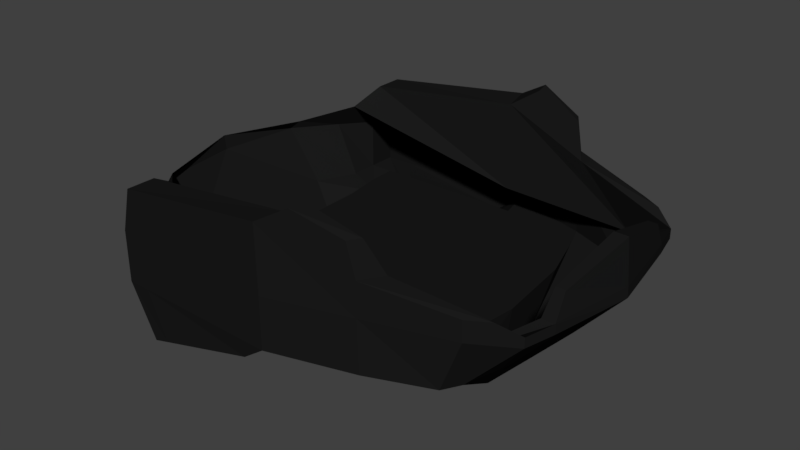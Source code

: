 # Source: armour_medium_body.blend  (saved by Blender 2.77.0; exported with 4.5.12 LTS)
import bpy
from mathutils import Matrix  # noqa: F401  (used for matrix-valued properties, if any)

bpy.ops.wm.read_factory_settings(use_empty=True)
scene = bpy.context.scene
scene.name = 'Scene'

# ---- collections
col_collection_1 = bpy.data.collections.new('Collection 1'); scene.collection.children.link(col_collection_1)

# ---- materials (node trees are filled in below, after node groups)
mat_material = bpy.data.materials.new('Material')
mat_material.alpha_threshold = 0.0
mat_material.use_transparent_shadow = False
mat_material.diffuse_color = (0.01109, 0.01109, 0.01109, 1.0)
mat_material.roughness = 0.5

# ---- material node trees

# ---- world
world_world = bpy.data.worlds.new('World'); scene.world = world_world
world_world.color = (0.05088, 0.05088, 0.05088)
world_world.use_sun_shadow = False
world_world.sun_shadow_jitter_overblur = 0.0
world_world.cycles.sampling_method = 'MANUAL'

# ---- meshes
me_cube_026 = bpy.data.meshes.new('Cube.026')
me_cube_026.from_pydata([(-1.05, 1.099, -3.106), (-0.9854, 1.097, -1.261), (0.8771, 0.823, -3.106), (1.0, 0.823, -1.715), (-1.469, 0.0, -1.826), (-1.159, 0.0, -3.106), (1.37, 0.0, -1.913), (1.092, 0.0, -3.106), (-1.334, 0.5297, -1.934), (1.001, 0.5, -3.106), (-1.163, 0.5, -3.106), (1.282, 0.5, -1.917), (-0.01394, 1.113, -0.8446), (0.0, 1.12, -3.106), (0.1866, 0.0, -3.106), (0.1682, 0.5, -3.106), (-1.056, 0.75, -1.599), (0.9375, 0.7172, -3.106), (-1.054, 0.75, -3.106), (1.239, 0.6819, -1.917), (0.08412, 0.8444, -2.465), (0.08412, 0.75, -3.106), (-1.05, 1.099, -2.106), (1.0, 0.823, -2.106), (1.373, 0.0, -2.106), (-1.456, 0.0, -2.106), (1.282, 0.5, -2.106), (-1.391, 0.5, -2.106), (0.0, 1.12, -2.106), (1.239, 0.6819, -2.106), (-1.198, 0.75, -2.106), (0.5, 0.9713, -1.456), (0.7218, 0.0, -3.106), (0.6672, 0.5, -3.106), (0.5105, 0.9713, -3.106), (1.258, 0.0, -1.917), (1.204, 0.5, -1.917), (0.9302, 0.8104, -2.465), (0.5804, 0.7798, -3.106), (0.5, 0.9713, -2.106), (0.7579, 0.4979, -3.648), (0.6808, 0.0, -3.982), (0.8345, 0.0, -3.982), (0.7967, 0.3083, -3.982), (0.6581, 0.3083, -3.982), (0.6075, 0.5531, -3.648), (-0.9848, 0.922, -1.262), (-1.052, 0.9247, -3.106), (1.12, 0.7525, -1.715), (0.02734, 0.9279, -0.8705), (0.04206, 0.9348, -3.106), (1.12, 0.7525, -2.106), (-1.052, 0.9247, -2.106), (0.5809, 0.8436, -1.456), (-0.1521, 1.104, -3.46), (-0.8914, 1.094, -4.134), (-0.8933, 0.9396, -4.148), (-0.1227, 0.941, -3.446), (-0.91, 1.102, -3.106), (-0.8592, 0.0, -3.106), (-0.8647, 0.5, -3.106), (-0.9028, 0.75, -3.106), (-0.91, 1.102, -2.106), (-0.9064, 0.9261, -3.106), (-0.7931, 1.095, -4.044), (-0.7908, 0.9398, -4.054), (-0.9316, 0.3973, -3.804), (-1.001, 0.0, -4.181), (-0.8552, 0.7183, -3.304), (-0.7399, 0.0, -4.181), (-0.7432, 0.3973, -3.804), (-0.7669, 0.7187, -3.304), (0.1755, 1.064, -0.4907), (0.4553, 0.9867, -0.8237), (0.198, 0.9631, -0.5048), (0.4993, 0.9172, -0.8237), (1.347, 0.0, -1.069), (1.281, 0.4293, -1.464), (1.264, 0.0, -1.069), (1.225, 0.4293, -1.464)], [], [(52, 22, 0, 47), (39, 23, 2, 34), (38, 34, 45), (26, 24, 7, 9), (29, 26, 9, 17), (9, 7, 42, 43), (25, 27, 10, 5), (59, 60, 15, 14), (53, 31, 73, 75), (13, 50, 57, 54), (62, 28, 13, 58), (60, 61, 21, 15), (51, 29, 17), (33, 38, 45, 44), (27, 30, 18, 10), (8, 16, 30, 27), (48, 19, 29, 51), (1, 12, 28, 62), (4, 8, 27, 25), (19, 11, 26, 29), (11, 6, 24, 26), (31, 3, 23, 39), (46, 1, 22, 52), (12, 31, 39, 28), (15, 21, 38, 33), (11, 19, 37, 36), (48, 3, 31, 53), (11, 36, 79, 77), (14, 15, 33, 32), (28, 39, 34, 13), (43, 44, 45, 40), (17, 9, 43, 40), (32, 33, 44, 41), (34, 2, 40, 45), (2, 17, 40), (21, 50, 38), (19, 48, 53, 37), (16, 46, 52, 30), (3, 48, 51, 23), (23, 51, 17, 2), (61, 63, 50, 21), (37, 53, 49, 20), (30, 52, 47, 18), (65, 64, 54, 57), (63, 47, 56, 65), (47, 0, 55, 56), (58, 13, 54, 64), (50, 13, 34, 38), (0, 58, 64, 55), (50, 63, 65, 57), (56, 55, 64, 65), (20, 49, 46, 16), (61, 60, 70, 71), (1, 62, 22), (18, 47, 68), (22, 62, 58, 0), (60, 59, 69, 70), (49, 12, 1, 46), (66, 68, 71, 70), (67, 66, 70, 69), (47, 63, 71, 68), (10, 18, 68, 66), (63, 61, 71), (5, 10, 66, 67), (42, 41, 44, 43), (75, 73, 72, 74), (12, 49, 74, 72), (49, 53, 75, 74), (31, 12, 72, 73), (76, 77, 79, 78), (6, 11, 77, 76), (36, 35, 78, 79)])
me_cube_026.materials.append(mat_material)
me_cube_026.use_remesh_preserve_volume = False
me_cube_026.use_remesh_preserve_attributes = False
me_cube_026.use_mirror_vertex_groups = False
me_cube_026.update()

# ---- objects
ob_heavy_body = bpy.data.objects.new('heavy_body', me_cube_026)

# ---- transforms, parenting, visibility, modifiers, constraints
ob_heavy_body.location = (-0.1581, 0.0, 3.506)
ob_heavy_body.scale = (1.0, 1.0, 0.3129)
ob_heavy_body.lineart.crease_threshold = 0.0
_m = ob_heavy_body.modifiers.new('Mirror', 'MIRROR')
_m.use_axis = (False, True, False)
_m.use_clip = True

# ---- collection membership
col_collection_1.objects.link(ob_heavy_body)

# ---- scene / render settings (as saved in the file)
scene.frame_start = 1; scene.frame_end = 250; scene.frame_set(1)
scene.render.engine = 'BLENDER_EEVEE_NEXT'
scene.render.resolution_percentage = 50
scene.render.dither_intensity = 0.0
scene.cycles.use_denoising = False
scene.cycles.samples = 128
scene.cycles.sampling_pattern = 'TABULATED_SOBOL'
scene.cycles.light_sampling_threshold = 0.0
scene.cycles.use_adaptive_sampling = False
scene.cycles.use_light_tree = False
scene.cycles.blur_glossy = 0.0
scene.cycles.sample_clamp_indirect = 0.0
scene.view_settings.view_transform = 'Standard'
bpy.context.view_layer.update()

# ---- added for rendering (the .blend has no active camera and no usable light): camera, sun
cam_auto = bpy.data.cameras.new('AutoCamera')
cam_auto.lens = 50.0
cam_auto.sensor_width = 36.0
cam_auto.clip_end = 1000.0
ob_auto_camera = bpy.data.objects.new('AutoCamera', cam_auto)
scene.collection.objects.link(ob_auto_camera)
ob_auto_camera.location = (3.30795, -4.21654, 5.58573)
ob_auto_camera.rotation_euler = (1.09748, -7.21219e-08, 0.694738)
scene.camera = ob_auto_camera
light_auto_sun = bpy.data.lights.new('AutoSun', 'SUN')
light_auto_sun.energy = 3.0
light_auto_sun.angle = 0.0523599
ob_auto_sun = bpy.data.objects.new('AutoSun', light_auto_sun)
scene.collection.objects.link(ob_auto_sun)
ob_auto_sun.rotation_euler = (0.872665, 0.174533, 0.523599)
bpy.context.view_layer.update()
